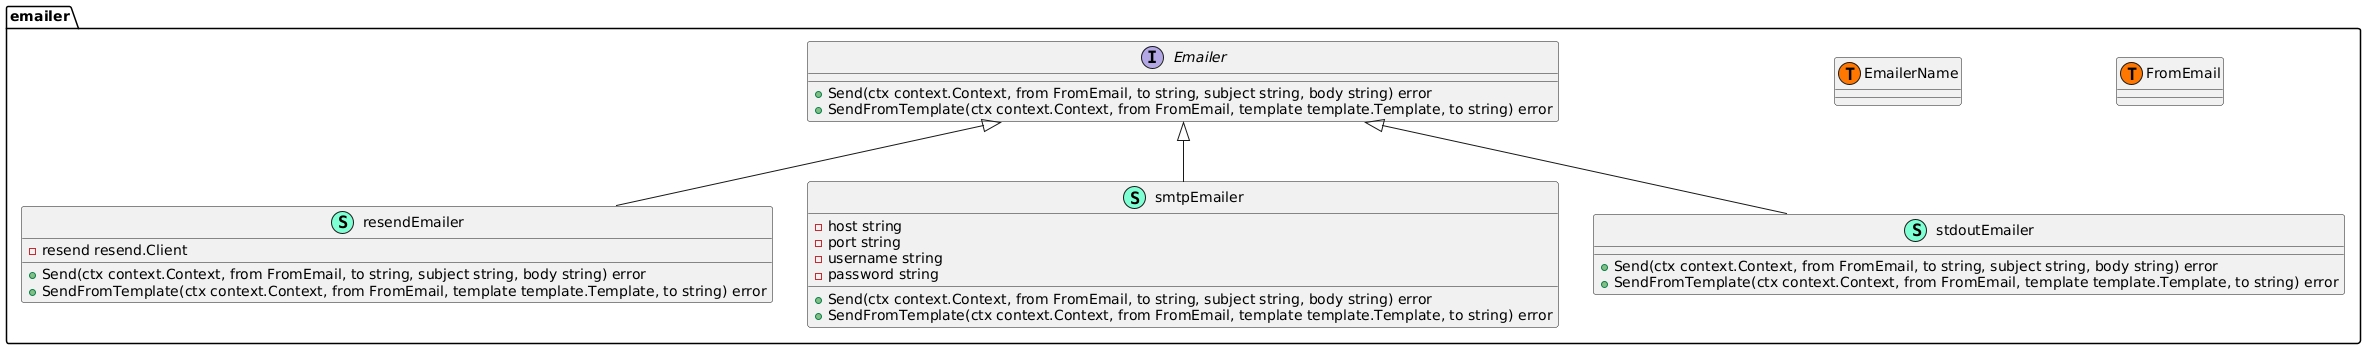

The diagram above was rendered by PlantUML. Its source (embedded in the PNG):
@startuml
namespace emailer {
    interface Emailer  {
        + Send(ctx context.Context, from FromEmail, to string, subject string, body string) error
        + SendFromTemplate(ctx context.Context, from FromEmail, template template.Template, to string) error

    }
    class emailer.EmailerName << (T, #FF7700) >>  {
    }
    class emailer.FromEmail << (T, #FF7700) >>  {
    }
    class resendEmailer << (S,Aquamarine) >> {
        - resend resend.Client

        + Send(ctx context.Context, from FromEmail, to string, subject string, body string) error
        + SendFromTemplate(ctx context.Context, from FromEmail, template template.Template, to string) error

    }
    class smtpEmailer << (S,Aquamarine) >> {
        - host string
        - port string
        - username string
        - password string

        + Send(ctx context.Context, from FromEmail, to string, subject string, body string) error
        + SendFromTemplate(ctx context.Context, from FromEmail, template template.Template, to string) error

    }
    class stdoutEmailer << (S,Aquamarine) >> {
        + Send(ctx context.Context, from FromEmail, to string, subject string, body string) error
        + SendFromTemplate(ctx context.Context, from FromEmail, template template.Template, to string) error

    }
}

"emailer.Emailer" <|-- "emailer.resendEmailer"
"emailer.Emailer" <|-- "emailer.smtpEmailer"
"emailer.Emailer" <|-- "emailer.stdoutEmailer"
@enduml